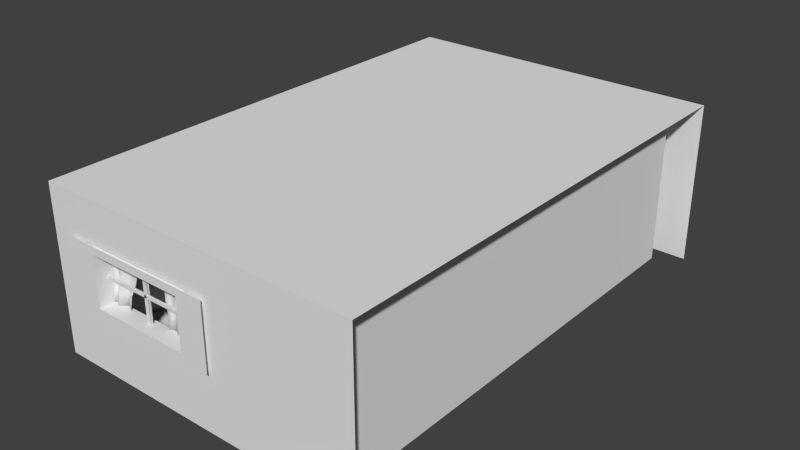 # Source: deathScene.blend  (saved by Blender 2.72.0; exported with 4.5.12 LTS)
import bpy
from mathutils import Matrix  # noqa: F401  (used for matrix-valued properties, if any)

bpy.ops.wm.read_factory_settings(use_empty=True)
scene = bpy.context.scene
scene.name = 'Scene'

# ---- collections
col_collection_1 = bpy.data.collections.new('Collection 1'); scene.collection.children.link(col_collection_1)

# ---- world
world_world = bpy.data.worlds.new('World'); scene.world = world_world
world_world.color = (0.05088, 0.05088, 0.05088)
world_world.use_sun_shadow = False
world_world.sun_shadow_jitter_overblur = 0.0
world_world.cycles.sampling_method = 'MANUAL'
world_world.cycles.sample_map_resolution = 256

# ---- meshes
me_cube_001 = bpy.data.meshes.new('Cube.001')
me_cube_001.from_pydata([(-1.0, -1.0, -1.0), (-1.0, 1.0, -1.0), (1.0, 1.0, -1.0), (1.0, -1.0, -1.0), (-1.0, -1.0, 1.0), (-1.0, 1.0, 1.0), (1.0, 1.0, 1.0), (1.0, -1.0, 1.0), (1.0, 0.7894, -0.7894), (1.0, -0.7894, -0.7894), (1.0, 0.7894, 0.7894), (1.0, -0.7894, 0.7894), (1.594, 0.6878, -0.729), (1.594, 0.729, -0.6878), (1.594, -0.729, -0.6878), (1.594, -0.6878, -0.729), (1.594, 0.729, 0.6878), (1.594, 0.6878, 0.729), (1.594, -0.6878, 0.729), (1.594, -0.729, 0.6878), (2.142, 0.4691, -0.5103), (2.142, 0.5103, -0.4691), (2.142, -0.5103, -0.4691), (2.142, -0.4691, -0.5103), (2.142, 0.5103, 0.4691), (2.142, 0.4691, 0.5103), (2.142, -0.4691, 0.5103), (2.142, -0.5103, 0.4691), (2.363, 0.1631, -0.2043), (2.363, 0.2043, -0.1631), (2.363, -0.2043, -0.1631), (2.363, -0.1631, -0.2043), (2.363, 0.2043, 0.1631), (2.363, 0.1631, 0.2043), (2.363, -0.1631, 0.2043), (2.363, -0.2043, 0.1631), (2.363, 0.2069, -0.1099), (2.363, -0.06831, -0.1099), (2.363, 0.2069, 0.1099), (2.363, -0.06831, 0.1099), (2.454, 0.2069, -0.1099), (2.454, -0.06831, -0.1099), (2.454, 0.2069, 0.1099), (2.454, -0.06831, 0.1099), (2.406, 0.1993, 0.06669), (2.377, 0.1993, 0.08096), (2.406, 0.1992, 0.09522), (2.435, 0.1993, 0.08096), (2.409, 0.2156, 0.06615), (2.38, 0.2156, 0.08042), (2.409, 0.2155, 0.09468), (2.439, 0.2156, 0.08042), (2.409, 0.2199, 0.07224), (2.395, 0.2198, 0.0792), (2.409, 0.2198, 0.08615), (2.424, 0.2198, 0.0792), (2.41, 0.2294, 0.0635), (2.396, 0.2341, 0.0686), (2.41, 0.2384, 0.07414), (2.424, 0.2337, 0.06904), (2.412, 0.2389, 0.0413), (2.398, 0.2446, 0.04532), (2.412, 0.2498, 0.04993), (2.426, 0.2441, 0.04592), (2.419, 0.242, -0.02405), (2.405, 0.249, -0.02262), (2.419, 0.2554, -0.02024), (2.433, 0.2485, -0.02168), (2.582, 0.238, -1.442), (2.568, 0.2449, -1.44), (2.582, 0.2513, -1.438), (2.596, 0.2444, -1.439), (2.772, 0.2602, -3.382), (2.758, 0.2671, -3.381), (2.773, 0.2736, -3.378), (2.787, 0.2667, -3.38), (-1.0, -0.9, -0.9), (-1.0, 0.9, -0.9), (-1.0, -0.9, 0.9), (-1.0, 0.9, 0.9), (-0.7349, -0.9, -0.9), (-0.7349, 0.9, -0.9), (-0.7349, -0.9, 0.9), (-0.7349, 0.9, 0.9), (-0.9792, -0.5081, -0.5081), (-0.9792, 0.5081, -0.5081), (-0.9792, -0.5081, 0.5081), (-0.9792, 0.5081, 0.5081), (-0.9864, 0.947, 0.7189), (-0.9863, 0.9178, 0.7481), (-0.9862, 0.947, 0.7773), (-0.9863, 0.9762, 0.7481), (-1.061, 0.9463, 0.7178), (-1.06, 0.9172, 0.747), (-1.06, 0.9463, 0.7762), (-1.06, 0.9755, 0.747), (-1.078, 0.9462, 0.7445), (-0.9862, 0.947, 0.5773), (-0.9863, 0.9178, 0.5481), (-0.9864, 0.947, 0.5189), (-0.9863, 0.9762, 0.5481), (-1.061, 0.9463, 0.5178), (-1.06, 0.9172, 0.547), (-1.06, 0.9463, 0.5762), (-1.06, 0.9755, 0.547), (-1.078, 0.9462, 0.5445), (-0.9862, 0.947, 0.3773), (-0.9863, 0.9178, 0.3481), (-0.9864, 0.947, 0.3189), (-0.9863, 0.9762, 0.3481), (-1.061, 0.9463, 0.3178), (-1.06, 0.9172, 0.347), (-1.06, 0.9463, 0.3762), (-1.06, 0.9755, 0.347), (-1.078, 0.9462, 0.3445)], [], [(1, 0, 76, 77), (5, 6, 2, 1), (7, 4, 0, 3), (0, 1, 2, 3), (7, 6, 5, 4), (13, 16, 24, 21), (19, 14, 22, 27), (8, 10, 16, 13), (14, 9, 15), (27, 22, 30, 35), (17, 18, 26, 25), (21, 24, 32, 29), (15, 12, 20, 23), (25, 26, 34, 33), (28, 29, 30, 31), (23, 20, 28, 31), (11, 9, 14, 19), (8, 13, 12), (16, 10, 17), (3, 2, 8, 9), (22, 14, 15, 23), (13, 21, 20, 12), (26, 18, 19, 27), (24, 16, 17, 25), (30, 22, 23, 31), (21, 29, 28, 20), (34, 26, 27, 35), (32, 24, 25, 33), (9, 8, 12, 15), (10, 11, 18, 17), (18, 11, 19), (2, 6, 10, 8), (7, 3, 9, 11), (6, 7, 11, 10), (32, 33, 34, 35), (29, 32, 35, 30), (40, 42, 43, 41), (37, 36, 40, 41), (38, 39, 43, 42), (39, 37, 41, 43), (36, 38, 42, 40), (47, 44, 48, 51), (46, 47, 51, 50), (45, 46, 50, 49), (44, 45, 49, 48), (51, 48, 52, 55), (50, 51, 55, 54), (49, 50, 54, 53), (48, 49, 53, 52), (55, 52, 56, 59), (54, 55, 59, 58), (53, 54, 58, 57), (52, 53, 57, 56), (59, 56, 60, 63), (58, 59, 63, 62), (57, 58, 62, 61), (56, 57, 61, 60), (63, 60, 64, 67), (62, 63, 67, 66), (61, 62, 66, 65), (60, 61, 65, 64), (67, 64, 68, 71), (66, 67, 71, 70), (65, 66, 70, 69), (64, 65, 69, 68), (71, 68, 72, 75), (70, 71, 75, 74), (69, 70, 74, 73), (68, 69, 73, 72), (77, 76, 80, 81), (5, 1, 77, 79), (4, 5, 79, 78), (0, 4, 78, 76), (81, 80, 84, 85), (79, 77, 81, 83), (78, 79, 83, 82), (76, 78, 82, 80), (86, 87, 85, 84), (83, 81, 85, 87), (82, 83, 87, 86), (80, 82, 86, 84), (91, 88, 92, 95), (90, 91, 95, 94), (89, 90, 94, 93), (88, 89, 93, 92), (97, 100, 104, 103), (100, 99, 101, 104), (93, 96, 92), (95, 92, 96), (94, 95, 96), (93, 94, 96), (98, 97, 103, 102), (99, 98, 102, 101), (102, 105, 101), (104, 101, 105), (103, 104, 105), (102, 103, 105), (106, 109, 113, 112), (109, 108, 110, 113), (107, 106, 112, 111), (108, 107, 111, 110), (111, 114, 110), (113, 110, 114), (112, 113, 114), (111, 112, 114)])
me_cube_001.polygons.foreach_set('use_smooth', [0, 0, 0, 0, 0, 1, 1, 1, 1, 1, 1, 1, 1, 1, 1, 1, 1, 1, 1, 0, 1, 1, 1, 1, 1, 1, 1, 1, 1, 1, 1, 0, 0, 0, 1, 1, 1, 1, 1, 1, 1, 1, 1, 1, 1, 1, 1, 1, 1, 1, 1, 1, 1, 1, 1, 1, 1, 1, 1, 1, 1, 1, 1, 1, 1, 1, 1, 1, 1, 0, 0, 0, 0, 1, 0, 0, 0, 1, 1, 1, 1, 1, 1, 1, 1, 1, 1, 1, 1, 1, 1, 1, 1, 1, 1, 1, 1, 1, 1, 1, 1, 1, 1, 1, 1])
me_cube_001.use_remesh_preserve_volume = False
me_cube_001.use_remesh_preserve_attributes = False
me_cube_001.use_mirror_vertex_groups = False
me_cube_001.update()
me_circle = bpy.data.meshes.new('Circle')
me_circle.from_pydata([(2.71, 3.476, -0.7), (2.639, 3.419, -0.7), (2.596, 3.298, -0.7), (2.588, 3.131, -0.7), (2.617, 2.942, -0.7), (2.678, 2.761, -0.7), (2.761, 2.615, -0.7), (2.854, 2.527, -0.7), (2.944, 2.51, -0.7), (3.015, 2.566, -0.7), (3.058, 2.687, -0.7), (3.066, 2.855, -0.7), (3.037, 3.043, -0.7), (2.976, 3.224, -0.7), (2.893, 3.37, -0.7), (2.8, 3.458, -0.7), (2.71, 3.476, -0.64), (2.639, 3.419, -0.64), (2.596, 3.298, -0.64), (2.588, 3.131, -0.64), (2.617, 2.942, -0.64), (2.678, 2.761, -0.64), (2.761, 2.615, -0.64), (2.854, 2.527, -0.64), (2.944, 2.51, -0.64), (3.015, 2.566, -0.64), (3.058, 2.687, -0.64), (3.066, 2.855, -0.64), (3.037, 3.043, -0.64), (2.976, 3.224, -0.64), (2.893, 3.37, -0.64), (2.8, 3.458, -0.64), (2.951, 2.479, -0.67), (3.027, 2.539, -0.67), (2.757, 2.591, -0.67), (2.856, 2.497, -0.67), (2.604, 2.939, -0.67), (2.668, 2.746, -0.67), (2.798, 3.488, -0.67), (2.703, 3.507, -0.67), (2.581, 3.318, -0.67), (2.573, 3.14, -0.67), (2.986, 3.239, -0.67), (2.897, 3.394, -0.67), (2.627, 3.447, -0.67), (3.081, 2.846, -0.67), (3.05, 3.047, -0.67), (3.073, 2.668, -0.67), (3.05, 2.709, -0.69), (3.042, 2.704, -0.69), (3.041, 2.695, -0.69), (3.046, 2.687, -0.69), (3.056, 2.686, -0.69), (3.063, 2.691, -0.69), (3.064, 2.7, -0.69), (3.059, 2.708, -0.69), (3.047, 2.721, -0.7774), (3.032, 2.71, -0.7774), (3.029, 2.692, -0.7774), (3.04, 2.677, -0.7774), (3.058, 2.674, -0.7774), (3.073, 2.685, -0.7774), (3.076, 2.703, -0.7774), (3.065, 2.718, -0.7774), (3.05, 2.709, -0.8574), (3.042, 2.704, -0.8574), (3.041, 2.695, -0.8574), (3.046, 2.687, -0.8574), (3.056, 2.686, -0.8574), (3.063, 2.691, -0.8574), (3.064, 2.7, -0.8574), (3.059, 2.708, -0.8574), (3.05, 2.709, -0.9674), (3.042, 2.704, -0.9674), (3.041, 2.695, -0.9674), (3.046, 2.687, -0.9674), (3.056, 2.686, -0.9674), (3.063, 2.691, -0.9674), (3.064, 2.7, -0.9674), (3.059, 2.708, -0.9674), (3.047, 2.721, -0.9816), (3.032, 2.71, -0.9816), (3.029, 2.692, -0.9816), (3.04, 2.677, -0.9816), (3.058, 2.674, -0.9816), (3.073, 2.685, -0.9816), (3.076, 2.703, -0.9816), (3.065, 2.718, -0.9816), (2.758, 2.639, -0.69), (2.751, 2.633, -0.69), (2.749, 2.624, -0.69), (2.755, 2.617, -0.69), (2.764, 2.615, -0.69), (2.771, 2.621, -0.69), (2.773, 2.63, -0.69), (2.767, 2.637, -0.69), (2.755, 2.65, -0.7774), (2.741, 2.64, -0.7774), (2.738, 2.621, -0.7774), (2.749, 2.607, -0.7774), (2.767, 2.604, -0.7774), (2.782, 2.614, -0.7774), (2.784, 2.633, -0.7774), (2.774, 2.647, -0.7774), (2.758, 2.639, -0.8574), (2.751, 2.633, -0.8574), (2.749, 2.624, -0.8574), (2.755, 2.617, -0.8574), (2.764, 2.615, -0.8574), (2.771, 2.621, -0.8574), (2.773, 2.63, -0.8574), (2.767, 2.637, -0.8574), (2.758, 2.639, -0.9674), (2.751, 2.633, -0.9674), (2.749, 2.624, -0.9674), (2.755, 2.617, -0.9674), (2.764, 2.615, -0.9674), (2.771, 2.621, -0.9674), (2.773, 2.63, -0.9674), (2.767, 2.637, -0.9674), (2.755, 2.65, -0.9816), (2.741, 2.639, -0.9816), (2.738, 2.621, -0.9816), (2.749, 2.607, -0.9816), (2.767, 2.604, -0.9816), (2.782, 2.615, -0.9816), (2.784, 2.633, -0.9816), (2.774, 2.647, -0.9816), (2.89, 3.37, -0.69), (2.883, 3.365, -0.69), (2.881, 3.356, -0.69), (2.887, 3.348, -0.69), (2.896, 3.347, -0.69), (2.903, 3.352, -0.69), (2.905, 3.361, -0.69), (2.899, 3.369, -0.69), (2.887, 3.382, -0.7774), (2.873, 3.371, -0.7774), (2.87, 3.353, -0.7774), (2.881, 3.338, -0.7774), (2.899, 3.335, -0.7774), (2.914, 3.346, -0.7774), (2.916, 3.364, -0.7774), (2.906, 3.379, -0.7774), (2.89, 3.37, -0.8574), (2.883, 3.365, -0.8574), (2.881, 3.356, -0.8574), (2.887, 3.348, -0.8574), (2.896, 3.347, -0.8574), (2.903, 3.352, -0.8574), (2.905, 3.361, -0.8574), (2.899, 3.369, -0.8574), (2.599, 3.3, -0.69), (2.591, 3.294, -0.69), (2.59, 3.285, -0.69), (2.595, 3.278, -0.69), (2.604, 3.276, -0.69), (2.612, 3.282, -0.69), (2.613, 3.291, -0.69), (2.608, 3.298, -0.69), (2.596, 3.311, -0.7774), (2.581, 3.301, -0.7774), (2.578, 3.282, -0.7774), (2.589, 3.268, -0.7774), (2.607, 3.265, -0.7774), (2.622, 3.275, -0.7774), (2.625, 3.294, -0.7774), (2.614, 3.308, -0.7774), (2.599, 3.3, -0.8574), (2.591, 3.294, -0.8574), (2.59, 3.285, -0.8574), (2.595, 3.278, -0.8574), (2.604, 3.276, -0.8574), (2.612, 3.282, -0.8574), (2.613, 3.291, -0.8574), (2.608, 3.298, -0.8574), (2.599, 3.3, -0.9674), (2.591, 3.294, -0.9674), (2.59, 3.285, -0.9674), (2.595, 3.278, -0.9674), (2.604, 3.276, -0.9674), (2.612, 3.282, -0.9674), (2.613, 3.291, -0.9674), (2.608, 3.298, -0.9674), (2.596, 3.311, -0.9816), (2.581, 3.301, -0.9816), (2.578, 3.282, -0.9816), (2.589, 3.268, -0.9816), (2.607, 3.265, -0.9816), (2.622, 3.276, -0.9816), (2.625, 3.294, -0.9816), (2.614, 3.308, -0.9816), (2.966, 3.323, -0.9064), (2.961, 3.319, -0.8998), (2.965, 3.314, -0.9064), (2.871, 3.433, -0.9064), (2.875, 3.427, -0.8998), (2.88, 3.432, -0.9064), (2.817, 3.382, -0.9064), (2.823, 3.386, -0.8998), (2.818, 3.391, -0.9064), (2.904, 3.273, -0.9064), (2.913, 3.272, -0.9064), (2.909, 3.277, -0.8998), (2.966, 3.323, -0.9732), (2.965, 3.314, -0.9732), (2.961, 3.319, -0.9798), (2.871, 3.433, -0.9732), (2.88, 3.432, -0.9732), (2.875, 3.427, -0.9798), (2.817, 3.382, -0.9732), (2.818, 3.391, -0.9732), (2.823, 3.386, -0.9798), (2.909, 3.277, -0.9798), (2.913, 3.272, -0.9732), (2.904, 3.273, -0.9732), (2.902, 3.278, -0.9), (2.787, 3.415, -0.9083), (2.894, 3.441, -0.9057), (3.009, 3.304, -0.9), (2.902, 3.278, -0.89), (2.787, 3.415, -0.8983), (2.894, 3.441, -0.8957), (3.009, 3.304, -0.89), (2.797, 3.404, -0.89), (2.797, 3.404, -0.9), (2.903, 3.43, -0.89), (2.903, 3.43, -0.9), (2.839, 3.428, -0.89), (2.839, 3.428, -0.9), (2.955, 3.291, -0.89), (2.955, 3.291, -0.9), (2.849, 3.417, -0.9), (2.849, 3.417, -0.89), (2.97, 3.347, -0.8898), (2.86, 3.432, -0.8898), (2.82, 3.378, -0.8898), (2.93, 3.294, -0.8898), (2.923, 3.294, -0.89), (2.778, 3.398, -0.8983), (2.875, 3.449, -0.8957), (3.02, 3.345, -0.89), (2.923, 3.294, -0.88), (2.778, 3.398, -0.8883), (2.875, 3.449, -0.8857), (3.02, 3.345, -0.88), (2.79, 3.39, -0.88), (2.79, 3.39, -0.89), (2.887, 3.441, -0.88), (2.887, 3.441, -0.89), (2.826, 3.423, -0.88), (2.826, 3.423, -0.89), (2.971, 3.319, -0.88), (2.971, 3.319, -0.89), (2.838, 3.415, -0.89), (2.838, 3.415, -0.88), (2.944, 3.31, -0.8795), (2.886, 3.436, -0.8795), (2.825, 3.408, -0.8795), (2.884, 3.282, -0.8795), (2.877, 3.284, -0.8797), (2.797, 3.444, -0.888), (2.907, 3.445, -0.8854), (2.987, 3.285, -0.8797), (2.877, 3.284, -0.8697), (2.797, 3.444, -0.878), (2.907, 3.445, -0.8754), (2.987, 3.285, -0.8697), (2.804, 3.432, -0.8697), (2.804, 3.432, -0.8797), (2.914, 3.432, -0.8697), (2.914, 3.432, -0.8797), (2.851, 3.444, -0.8697), (2.851, 3.444, -0.8797), (2.931, 3.285, -0.8697), (2.931, 3.285, -0.8797), (2.858, 3.432, -0.8797), (2.858, 3.432, -0.8697), (2.958, 3.314, -0.8695), (2.878, 3.427, -0.8695), (2.823, 3.389, -0.8695), (2.904, 3.276, -0.8695), (2.897, 3.277, -0.8697), (2.789, 3.42, -0.8722), (2.897, 3.44, -0.8715), (3.005, 3.297, -0.8697), (2.897, 3.277, -0.8573), (2.789, 3.42, -0.8562), (2.897, 3.44, -0.8566), (3.005, 3.297, -0.8573), (2.798, 3.408, -0.8573), (2.798, 3.408, -0.8697), (2.907, 3.428, -0.8573), (2.907, 3.428, -0.8697), (2.842, 3.43, -0.8575), (2.842, 3.43, -0.8698), (2.95, 3.287, -0.8573), (2.95, 3.287, -0.8697), (2.852, 3.418, -0.8697), (2.852, 3.418, -0.8573)], [], [(32, 33, 25, 24), (34, 35, 23, 22), (36, 37, 21, 20), (38, 39, 16, 31), (40, 41, 19, 18), (42, 43, 30, 29), (39, 44, 17, 16), (45, 46, 28, 27), (33, 47, 26, 25), (35, 32, 24, 23), (37, 34, 22, 21), (41, 36, 20, 19), (43, 38, 31, 30), (44, 40, 18, 17), (46, 42, 29, 28), (47, 45, 27, 26), (19, 29, 18), (31, 16, 17), (17, 18, 31), (29, 30, 18), (21, 22, 27), (23, 24, 25), (23, 25, 22), (6, 7, 35, 34), (1, 0, 15), (20, 21, 27), (28, 29, 20), (22, 25, 26), (28, 20, 27), (29, 19, 20), (22, 26, 27), (18, 30, 31), (3, 13, 4), (14, 2, 15), (9, 8, 7), (9, 6, 10), (5, 4, 11), (6, 5, 11), (8, 9, 33, 32), (10, 6, 11), (4, 12, 11), (9, 7, 6), (14, 13, 2), (2, 1, 15), (13, 3, 2), (13, 12, 4), (4, 5, 37, 36), (15, 0, 39, 38), (2, 3, 41, 40), (13, 14, 43, 42), (0, 1, 44, 39), (11, 12, 46, 45), (9, 10, 47, 33), (7, 8, 32, 35), (5, 6, 34, 37), (3, 4, 36, 41), (14, 15, 38, 43), (1, 2, 40, 44), (12, 13, 42, 46), (10, 11, 45, 47), (48, 55, 63, 56), (55, 54, 62, 63), (54, 53, 61, 62), (53, 52, 60, 61), (52, 51, 59, 60), (51, 50, 58, 59), (50, 49, 57, 58), (49, 48, 56, 57), (56, 63, 71, 64), (63, 62, 70, 71), (62, 61, 69, 70), (61, 60, 68, 69), (60, 59, 67, 68), (59, 58, 66, 67), (58, 57, 65, 66), (57, 56, 64, 65), (64, 71, 79, 72), (71, 70, 78, 79), (70, 69, 77, 78), (69, 68, 76, 77), (68, 67, 75, 76), (67, 66, 74, 75), (66, 65, 73, 74), (65, 64, 72, 73), (72, 79, 87, 80), (79, 78, 86, 87), (78, 77, 85, 86), (77, 76, 84, 85), (76, 75, 83, 84), (75, 74, 82, 83), (74, 73, 81, 82), (73, 72, 80, 81), (88, 95, 103, 96), (95, 94, 102, 103), (94, 93, 101, 102), (93, 92, 100, 101), (92, 91, 99, 100), (91, 90, 98, 99), (90, 89, 97, 98), (89, 88, 96, 97), (96, 103, 111, 104), (103, 102, 110, 111), (102, 101, 109, 110), (101, 100, 108, 109), (100, 99, 107, 108), (99, 98, 106, 107), (98, 97, 105, 106), (97, 96, 104, 105), (104, 111, 119, 112), (111, 110, 118, 119), (110, 109, 117, 118), (109, 108, 116, 117), (108, 107, 115, 116), (107, 106, 114, 115), (106, 105, 113, 114), (105, 104, 112, 113), (112, 119, 127, 120), (119, 118, 126, 127), (118, 117, 125, 126), (117, 116, 124, 125), (116, 115, 123, 124), (115, 114, 122, 123), (114, 113, 121, 122), (113, 112, 120, 121), (128, 135, 143, 136), (135, 134, 142, 143), (134, 133, 141, 142), (133, 132, 140, 141), (132, 131, 139, 140), (131, 130, 138, 139), (130, 129, 137, 138), (129, 128, 136, 137), (136, 143, 151, 144), (143, 142, 150, 151), (142, 141, 149, 150), (141, 140, 148, 149), (140, 139, 147, 148), (139, 138, 146, 147), (138, 137, 145, 146), (137, 136, 144, 145), (200, 195, 207, 211), (197, 192, 204, 208), (193, 196, 199, 203), (201, 198, 210, 215), (213, 212, 209, 206), (152, 159, 167, 160), (159, 158, 166, 167), (158, 157, 165, 166), (157, 156, 164, 165), (156, 155, 163, 164), (155, 154, 162, 163), (154, 153, 161, 162), (153, 152, 160, 161), (160, 167, 175, 168), (167, 166, 174, 175), (166, 165, 173, 174), (165, 164, 172, 173), (164, 163, 171, 172), (163, 162, 170, 171), (162, 161, 169, 170), (161, 160, 168, 169), (168, 175, 183, 176), (175, 174, 182, 183), (174, 173, 181, 182), (173, 172, 180, 181), (172, 171, 179, 180), (171, 170, 178, 179), (170, 169, 177, 178), (169, 168, 176, 177), (176, 183, 191, 184), (183, 182, 190, 191), (182, 181, 189, 190), (181, 180, 188, 189), (180, 179, 187, 188), (179, 178, 186, 187), (178, 177, 185, 186), (177, 176, 184, 185), (192, 193, 194), (195, 196, 197), (198, 199, 200), (201, 202, 203), (204, 205, 206), (207, 208, 209), (210, 211, 212), (213, 214, 215), (213, 206, 205, 214), (193, 203, 202, 194), (206, 209, 208, 204), (194, 205, 204, 192), (196, 193, 192, 197), (209, 212, 211, 207), (197, 208, 207, 195), (199, 196, 195, 200), (212, 213, 215, 210), (200, 211, 210, 198), (203, 199, 198, 201), (214, 202, 201, 215), (194, 202, 214, 205), (224, 221, 217, 225), (228, 222, 218, 229), (226, 223, 219, 227), (230, 220, 216, 231), (232, 229, 218, 227), (233, 228, 221, 224), (220, 224, 225, 216), (222, 226, 227, 218), (231, 232, 227, 219), (230, 233, 224, 220), (221, 228, 229, 217), (223, 230, 231, 219), (225, 217, 229, 232), (226, 222, 228, 233), (216, 225, 232, 231), (223, 226, 233, 230), (234, 235, 236, 237), (246, 243, 239, 247), (250, 244, 240, 251), (248, 245, 241, 249), (252, 242, 238, 253), (254, 251, 240, 249), (255, 250, 243, 246), (242, 246, 247, 238), (244, 248, 249, 240), (253, 254, 249, 241), (252, 255, 246, 242), (243, 250, 251, 239), (245, 252, 253, 241), (247, 239, 251, 254), (248, 244, 250, 255), (238, 247, 254, 253), (245, 248, 255, 252), (256, 257, 258, 259), (268, 265, 261, 269), (272, 266, 262, 273), (270, 267, 263, 271), (274, 264, 260, 275), (276, 273, 262, 271), (277, 272, 265, 268), (264, 268, 269, 260), (266, 270, 271, 262), (275, 276, 271, 263), (274, 277, 268, 264), (265, 272, 273, 261), (267, 274, 275, 263), (269, 261, 273, 276), (270, 266, 272, 277), (260, 269, 276, 275), (267, 270, 277, 274), (278, 279, 280, 281), (290, 287, 283, 291), (294, 288, 284, 295), (292, 289, 285, 293), (296, 286, 282, 297), (298, 295, 284, 293), (299, 294, 287, 290), (286, 290, 291, 282), (288, 292, 293, 284), (297, 298, 293, 285), (296, 299, 290, 286), (287, 294, 295, 283), (289, 296, 297, 285), (291, 283, 295, 298), (292, 288, 294, 299), (282, 291, 298, 297), (289, 292, 299, 296)])
me_circle.polygons.foreach_set('use_smooth', [1, 1, 1, 1, 1, 1, 1, 1, 1, 1, 1, 1, 1, 1, 1, 1, 1, 1, 1, 1, 1, 1, 1, 1, 1, 1, 1, 1, 1, 1, 1, 1, 1, 1, 1, 1, 1, 1, 1, 1, 1, 1, 1, 1, 1, 1, 1, 1, 1, 1, 1, 1, 1, 1, 1, 1, 1, 1, 1, 1, 1, 1, 1, 1, 1, 1, 1, 1, 1, 1, 1, 1, 1, 1, 1, 1, 1, 1, 1, 1, 1, 1, 1, 1, 1, 1, 1, 1, 1, 1, 1, 1, 1, 1, 1, 1, 1, 1, 1, 1, 1, 1, 1, 1, 1, 1, 1, 1, 1, 1, 1, 1, 1, 1, 1, 1, 1, 1, 1, 1, 1, 1, 1, 1, 1, 1, 1, 1, 1, 1, 1, 1, 1, 1, 1, 1, 1, 1, 1, 1, 0, 0, 0, 0, 0, 1, 1, 1, 1, 1, 1, 1, 1, 1, 1, 1, 1, 1, 1, 1, 1, 1, 1, 1, 1, 1, 1, 1, 1, 1, 1, 1, 1, 1, 1, 1, 1, 0, 0, 0, 0, 0, 0, 0, 0, 0, 0, 0, 0, 0, 0, 0, 0, 0, 0, 0, 0, 0, 0, 0, 0, 0, 0, 0, 0, 0, 0, 0, 0, 0, 0, 0, 0, 0, 0, 0, 0, 0, 0, 0, 0, 0, 0, 0, 0, 0, 0, 0, 0, 0, 0, 0, 0, 0, 0, 0, 0, 0, 0, 0, 0, 0, 0, 0, 0, 0, 0, 0, 0, 0, 0, 0, 0, 0, 0, 0, 0, 0, 0, 0, 0, 0, 0, 0, 0])
me_circle.use_remesh_preserve_volume = False
me_circle.use_remesh_preserve_attributes = False
me_circle.use_mirror_vertex_groups = False
me_circle.update()
me_icosphere = bpy.data.meshes.new('Icosphere')
me_icosphere.from_pydata([(1.1, 2.99, 0.7922), (1.133, 2.966, 0.8171), (1.088, 2.952, 0.8171), (1.06, 2.99, 0.8171), (1.088, 3.028, 0.8171), (1.133, 3.014, 0.8171), (1.112, 2.952, 0.8573), (1.067, 2.966, 0.8573), (1.067, 3.014, 0.8573), (1.112, 3.028, 0.8573), (1.14, 2.99, 0.8573), (1.104, 2.977, 0.9089), (1.104, 2.977, 0.8923), (1.089, 2.982, 0.8923), (1.089, 2.998, 0.8923), (1.104, 3.003, 0.8923), (1.114, 2.99, 0.8923), (1.102, 2.983, 0.9096), (1.089, 2.982, 0.9089), (1.089, 2.998, 0.9089), (1.104, 3.003, 0.9089), (1.114, 2.99, 0.9089), (1.102, 2.983, 1.05), (1.094, 2.986, 0.9096), (1.094, 2.994, 0.9096), (1.102, 2.997, 0.9096), (1.107, 2.99, 0.9096), (1.094, 2.986, 1.05), (1.094, 2.994, 1.05), (1.102, 2.997, 1.05), (1.107, 2.99, 1.05), (1.104, 2.95, 0.8586), (1.104, 2.979, 0.8992), (1.102, 2.947, 0.8614), (1.098, 2.947, 0.8614), (1.097, 2.95, 0.8586), (1.1, 2.951, 0.8569), (1.102, 2.976, 0.902), (1.098, 2.976, 0.902), (1.097, 2.979, 0.8992), (1.1, 2.981, 0.8975), (1.104, 2.947, 0.8166), (1.102, 2.943, 0.817), (1.098, 2.943, 0.817), (1.097, 2.947, 0.8166), (1.1, 2.949, 0.8163), (1.104, 2.947, 0.5527), (1.102, 2.943, 0.5531), (1.098, 2.943, 0.5531), (1.097, 2.947, 0.5527), (1.1, 2.949, 0.5524)], [], [(0, 1, 2), (1, 0, 5), (0, 2, 3), (0, 3, 4), (0, 4, 5), (1, 5, 10), (2, 1, 6), (3, 2, 7), (4, 3, 8), (5, 4, 9), (1, 10, 6), (2, 6, 7), (3, 7, 8), (4, 8, 9), (5, 9, 10), (6, 10, 16, 12), (7, 6, 12, 13), (8, 7, 13, 14), (9, 8, 14, 15), (10, 9, 15, 16), (12, 16, 21, 11), (13, 12, 11, 18), (14, 13, 18, 19), (15, 14, 19, 20), (16, 15, 20, 21), (11, 21, 26, 17), (18, 11, 17, 23), (19, 18, 23, 24), (20, 19, 24, 25), (21, 20, 25, 26), (17, 26, 30, 22), (23, 17, 22, 27), (24, 23, 27, 28), (25, 24, 28, 29), (26, 25, 29, 30), (31, 36, 40, 32), (33, 31, 32, 37), (34, 33, 37, 38), (35, 34, 38, 39), (36, 35, 39, 40), (35, 36, 45, 44), (34, 35, 44, 43), (33, 34, 43, 42), (31, 33, 42, 41), (36, 31, 41, 45), (44, 45, 50, 49), (43, 44, 49, 48), (42, 43, 48, 47), (41, 42, 47, 46), (45, 41, 46, 50), (50, 46, 47, 48, 49)])
me_icosphere.polygons.foreach_set('use_smooth', [True] * 51)
me_icosphere.use_remesh_preserve_volume = False
me_icosphere.use_remesh_preserve_attributes = False
me_icosphere.use_mirror_vertex_groups = False
me_icosphere.update()
me_plane_002 = bpy.data.meshes.new('Plane.002')
me_plane_002.from_pydata([(-3.145, -3.159, -0.1092), (1.255, -3.159, -0.1092), (-3.145, 3.441, -0.1092), (1.255, 3.441, -0.1092), (-3.145, -3.159, 2.091), (1.255, -3.159, 2.091), (-3.145, 3.441, 2.091), (1.255, 3.441, 2.091), (-0.945, -3.159, -0.1092), (-0.945, 3.441, -0.1092), (-0.945, -3.159, 2.091), (-0.945, 3.441, 2.091), (-2.595, 3.441, -0.1092), (-2.595, 3.441, 2.091), (-2.595, -3.159, -0.1092), (-2.595, -3.159, 2.091), (-2.513, -3.216, 0.7571), (-1.028, -3.216, 0.7571), (-1.028, -3.216, 1.5), (-2.513, -3.216, 1.5), (-2.513, -3.131, 1.5), (-1.028, -3.131, 1.5), (-1.028, -3.131, 0.7571), (-2.513, -3.131, 0.7571), (-2.595, -3.131, 0.7158), (-0.945, -3.131, 0.7158), (-0.945, -3.131, 1.541), (-2.595, -3.131, 1.541), (-3.145, 3.441, 1.541), (1.255, 3.441, 1.541), (-3.145, -3.159, 1.541), (1.255, -3.159, 1.541), (-2.595, -3.159, 1.541), (-2.595, 3.441, 1.541), (-0.945, -3.159, 1.541), (-0.945, 3.441, 1.541), (-3.145, 3.441, 0.7158), (1.255, 3.441, 0.7158), (1.255, -3.159, 0.7158), (-3.145, -3.159, 0.7158), (-0.945, 3.441, 0.7158), (-0.945, -3.159, 0.7158), (-2.595, 3.441, 0.7158), (-2.595, -3.159, 0.7158), (-0.9846, -3.075, 1.146), (-1.788, -3.075, 0.7549), (-1.752, -3.075, 0.7549), (-0.9846, -3.075, 1.111), (-1.788, -3.075, 1.503), (-1.752, -3.075, 1.503), (-2.555, -3.075, 1.111), (-2.555, -3.075, 1.146), (-0.9846, -3.055, 1.146), (-1.788, -3.055, 0.7549), (-1.752, -3.055, 0.7549), (-0.9846, -3.055, 1.111), (-1.788, -3.055, 1.503), (-1.752, -3.055, 1.503), (-2.555, -3.055, 1.111), (-2.555, -3.055, 1.146)], [], [(10, 5, 7, 11), (33, 28, 6, 13), (34, 31, 5, 10), (28, 30, 4, 6), (15, 10, 11, 13), (32, 34, 10, 15), (29, 35, 11, 7), (4, 15, 13, 6), (30, 32, 15, 4), (35, 33, 13, 11), (20, 19, 18, 21), (23, 16, 19, 20), (25, 22, 23, 24), (24, 23, 20, 27), (26, 21, 22, 25), (22, 17, 16, 23), (32, 27, 26, 34), (34, 26, 25, 41), (43, 24, 27, 32), (41, 38, 31, 34), (36, 39, 30, 28), (41, 25, 24, 43), (37, 40, 35, 29), (39, 43, 32, 30), (40, 42, 33, 35), (12, 2, 36, 42), (14, 8, 41, 43), (2, 0, 39, 36), (8, 1, 38, 41), (3, 9, 40, 37), (0, 14, 43, 39), (9, 12, 42, 40), (27, 20, 21, 26), (42, 36, 28, 33), (50, 47, 44, 51), (48, 45, 46, 49), (22, 21, 18, 17), (47, 55, 52, 44), (45, 53, 54, 46), (46, 54, 57, 49), (49, 57, 56, 48), (50, 58, 55, 47), (48, 56, 53, 45), (51, 59, 58, 50), (44, 52, 59, 51)])
me_plane_002.use_remesh_preserve_volume = False
me_plane_002.use_remesh_preserve_attributes = False
me_plane_002.use_mirror_vertex_groups = False
me_plane_002.update()
me_plane_001 = bpy.data.meshes.new('Plane.001')
me_plane_001.from_pydata([(-1.178, -2.947, 0.7887), (-1.067, -2.993, 0.7887), (-1.178, -2.996, 1.462), (-1.067, -3.025, 1.462), (-1.182, -2.955, 0.7887), (-1.071, -3.001, 0.7887), (-1.182, -3.0, 1.462), (-1.071, -3.03, 1.462), (-1.236, -2.94, 0.7887), (-1.234, -2.991, 1.462), (-1.235, -2.948, 0.7887), (-1.237, -2.996, 1.462), (-1.292, -2.966, 0.7887), (-1.292, -3.008, 1.462), (-1.288, -2.974, 0.7887), (-1.288, -3.012, 1.462), (-1.319, -2.997, 0.7887), (-1.319, -3.027, 1.462), (-1.318, -3.006, 0.7887), (-1.318, -3.033, 1.462), (-1.353, -3.005, 0.7887), (-1.353, -3.032, 1.462), (-1.352, -3.013, 0.7887), (-1.352, -3.038, 1.462), (-1.381, -2.998, 0.7887), (-1.381, -3.028, 1.462), (-1.384, -3.006, 0.7887), (-1.384, -3.033, 1.462), (-1.415, -2.969, 0.7887), (-1.415, -3.009, 1.462), (-1.421, -2.974, 0.7887), (-1.421, -3.013, 1.462), (-1.451, -2.965, 0.7887), (-1.451, -3.007, 1.462), (-1.454, -2.973, 0.7887), (-1.454, -3.012, 1.462), (-1.49, -2.976, 0.7887), (-1.49, -3.014, 1.462), (-1.488, -2.984, 0.7887), (-1.488, -3.019, 1.462), (-1.52, -2.999, 0.7887), (-1.52, -3.029, 1.462), (-1.517, -3.007, 0.7887), (-1.517, -3.034, 1.462), (-1.178, -2.953, 1.126), (-1.067, -3.0, 1.126), (-1.182, -2.961, 1.126), (-1.071, -3.007, 1.126), (-1.235, -2.946, 1.126), (-1.236, -2.954, 1.126), (-1.292, -2.973, 1.126), (-1.288, -2.98, 1.126), (-1.319, -3.004, 1.126), (-1.318, -3.012, 1.126), (-1.353, -3.011, 1.126), (-1.352, -3.02, 1.126), (-1.381, -3.005, 1.126), (-1.384, -3.012, 1.126), (-1.415, -2.975, 1.126), (-1.421, -2.981, 1.126), (-1.451, -2.971, 1.126), (-1.454, -2.979, 1.126), (-1.49, -2.982, 1.126), (-1.488, -2.99, 1.126), (-1.52, -3.006, 1.126), (-1.517, -3.014, 1.126), (-1.178, -2.934, 0.9571), (-1.067, -2.98, 0.9571), (-1.182, -2.941, 0.9571), (-1.071, -2.988, 0.9571), (-1.236, -2.926, 0.9571), (-1.236, -2.935, 0.9571), (-1.292, -2.953, 0.9571), (-1.288, -2.96, 0.9571), (-1.319, -2.984, 0.9571), (-1.318, -2.992, 0.9571), (-1.353, -2.992, 0.9571), (-1.352, -3.0, 0.9571), (-1.381, -2.985, 0.9571), (-1.384, -2.993, 0.9571), (-1.415, -2.956, 0.9571), (-1.421, -2.961, 0.9571), (-1.451, -2.952, 0.9571), (-1.454, -2.96, 0.9571), (-1.49, -2.963, 0.9571), (-1.488, -2.971, 0.9571), (-1.52, -2.986, 0.9571), (-1.517, -2.994, 0.9571), (-1.178, -2.952, 1.294), (-1.067, -2.998, 1.294), (-1.182, -2.959, 1.294), (-1.071, -3.005, 1.294), (-1.234, -2.944, 1.294), (-1.237, -2.952, 1.294), (-1.292, -2.971, 1.294), (-1.288, -2.978, 1.294), (-1.319, -3.002, 1.294), (-1.318, -3.01, 1.294), (-1.353, -3.01, 1.294), (-1.352, -3.018, 1.294), (-1.381, -3.003, 1.294), (-1.384, -3.011, 1.294), (-1.415, -2.973, 1.294), (-1.421, -2.979, 1.294), (-1.451, -2.969, 1.294), (-1.454, -2.977, 1.294), (-1.49, -2.98, 1.294), (-1.488, -2.988, 1.294), (-1.52, -3.004, 1.294), (-1.517, -3.012, 1.294), (-2.205, -2.974, 0.7887), (-2.13, -3.02, 0.7887), (-2.078, -2.996, 1.462), (-1.967, -3.025, 1.462), (-2.207, -2.982, 0.7887), (-2.133, -3.028, 0.7887), (-2.082, -3.0, 1.462), (-1.971, -3.03, 1.462), (-2.243, -2.967, 0.7887), (-2.134, -2.991, 1.462), (-2.243, -2.975, 0.7887), (-2.137, -2.996, 1.462), (-2.281, -2.994, 0.7887), (-2.192, -3.008, 1.462), (-2.278, -3.001, 0.7887), (-2.188, -3.012, 1.462), (-2.299, -3.024, 0.7887), (-2.219, -3.027, 1.462), (-2.298, -3.033, 0.7887), (-2.218, -3.033, 1.462), (-2.321, -3.032, 0.7887), (-2.253, -3.032, 1.462), (-2.321, -3.041, 0.7887), (-2.252, -3.038, 1.462), (-2.34, -3.025, 0.7887), (-2.281, -3.028, 1.462), (-2.342, -3.033, 0.7887), (-2.284, -3.033, 1.462), (-2.363, -2.996, 0.7887), (-2.315, -3.009, 1.462), (-2.367, -3.002, 0.7887), (-2.321, -3.013, 1.462), (-2.387, -2.992, 0.7887), (-2.351, -3.007, 1.462), (-2.389, -3.0, 0.7887), (-2.354, -3.012, 1.462), (-2.413, -3.003, 0.7887), (-2.39, -3.014, 1.462), (-2.412, -3.011, 0.7887), (-2.388, -3.019, 1.462), (-2.433, -3.027, 0.7887), (-2.42, -3.029, 1.462), (-2.432, -3.035, 0.7887), (-2.417, -3.034, 1.462), (-2.158, -2.939, 1.122), (-2.033, -2.986, 1.132), (-2.161, -2.946, 1.123), (-2.037, -2.994, 1.133), (-2.2, -2.931, 1.12), (-2.201, -2.938, 1.121), (-2.232, -2.956, 1.124), (-2.228, -2.964, 1.125), (-2.241, -2.987, 1.129), (-2.24, -2.995, 1.13), (-2.272, -2.994, 1.13), (-2.271, -3.002, 1.131), (-2.298, -2.987, 1.128), (-2.301, -2.994, 1.129), (-2.33, -2.957, 1.122), (-2.336, -2.962, 1.123), (-2.363, -2.953, 1.121), (-2.366, -2.96, 1.122), (-2.4, -2.963, 1.122), (-2.398, -2.97, 1.124), (-2.428, -2.985, 1.126), (-2.426, -2.993, 1.127), (-2.188, -2.959, 0.9571), (-2.11, -3.005, 0.9571), (-2.19, -2.966, 0.9571), (-2.113, -3.012, 0.9571), (-2.228, -2.951, 0.9571), (-2.228, -2.959, 0.9571), (-2.267, -2.978, 0.9571), (-2.264, -2.985, 0.9571), (-2.286, -3.009, 0.9571), (-2.286, -3.017, 0.9571), (-2.309, -3.017, 0.9571), (-2.309, -3.025, 0.9571), (-2.329, -3.01, 0.9571), (-2.331, -3.018, 0.9571), (-2.353, -2.98, 0.9571), (-2.357, -2.986, 0.9571), (-2.378, -2.977, 0.9571), (-2.38, -2.985, 0.9571), (-2.405, -2.987, 0.9571), (-2.404, -2.995, 0.9571), (-2.426, -3.011, 0.9571), (-2.424, -3.019, 0.9571), (-2.078, -2.952, 1.294), (-1.967, -2.998, 1.294), (-2.082, -2.959, 1.294), (-1.971, -3.005, 1.294), (-2.134, -2.944, 1.294), (-2.137, -2.952, 1.294), (-2.192, -2.971, 1.294), (-2.188, -2.978, 1.294), (-2.219, -3.002, 1.294), (-2.218, -3.01, 1.294), (-2.253, -3.01, 1.294), (-2.252, -3.018, 1.294), (-2.281, -3.003, 1.294), (-2.284, -3.011, 1.294), (-2.315, -2.973, 1.294), (-2.321, -2.979, 1.294), (-2.351, -2.969, 1.294), (-2.354, -2.977, 1.294), (-2.39, -2.98, 1.294), (-2.388, -2.988, 1.294), (-2.42, -3.004, 1.294), (-2.417, -3.012, 1.294), (-2.183, -2.95, 0.9737), (-2.1, -3.001, 0.979), (-2.185, -2.952, 0.9739), (-2.102, -3.003, 0.9801), (-2.223, -2.943, 0.9728), (-2.223, -2.945, 0.9731), (-2.262, -2.97, 0.9759), (-2.259, -2.971, 0.9761), (-2.281, -3.0, 0.9794), (-2.281, -3.003, 0.9797), (-2.305, -3.008, 0.9804), (-2.304, -3.011, 0.9807), (-2.324, -3.001, 0.9796), (-2.326, -3.003, 0.9798), (-2.348, -2.972, 0.9762), (-2.352, -2.972, 0.9762), (-2.373, -2.968, 0.9758), (-2.375, -2.97, 0.9761), (-2.404, -2.979, 0.9771), (-2.403, -2.981, 0.9773), (-2.425, -3.002, 0.9798), (-2.423, -3.005, 0.98), (-2.183, -2.949, 0.99), (-2.094, -2.999, 0.9943), (-2.185, -2.95, 0.9902), (-2.097, -3.001, 0.9954), (-2.223, -2.941, 0.9892), (-2.223, -2.943, 0.9895), (-2.262, -2.968, 0.9923), (-2.259, -2.969, 0.9924), (-2.281, -2.998, 0.9958), (-2.281, -3.001, 0.9961), (-2.305, -3.006, 0.9967), (-2.304, -3.009, 0.997), (-2.324, -2.999, 0.9959), (-2.326, -3.001, 0.9962), (-2.348, -2.97, 0.9926), (-2.352, -2.97, 0.9926), (-2.373, -2.966, 0.9922), (-2.375, -2.968, 0.9924), (-2.404, -2.977, 0.9934), (-2.403, -2.979, 0.9937), (-2.425, -3.0, 0.9961), (-2.423, -3.003, 0.9964), (-2.09, -3.008, 0.9803), (-2.093, -3.01, 0.9805), (-2.09, -3.006, 0.9966), (-2.093, -3.008, 0.9968), (-2.095, -3.024, 0.9812), (-2.098, -3.026, 0.9814), (-2.095, -3.022, 0.9975), (-2.098, -3.024, 0.9978)], [], [(66, 67, 1, 0), (68, 4, 5, 69), (1, 5, 4, 0), (67, 69, 5, 1), (2, 6, 7, 3), (2, 9, 11, 6), (9, 13, 15, 11), (4, 10, 8, 0), (68, 71, 10, 4), (88, 92, 9, 2), (13, 17, 19, 15), (10, 14, 12, 8), (71, 73, 14, 10), (92, 94, 13, 9), (17, 21, 23, 19), (14, 18, 16, 12), (73, 75, 18, 14), (94, 96, 17, 13), (21, 25, 27, 23), (18, 22, 20, 16), (75, 77, 22, 18), (96, 98, 21, 17), (25, 29, 31, 27), (22, 26, 24, 20), (77, 79, 26, 22), (98, 100, 25, 21), (29, 33, 35, 31), (26, 30, 28, 24), (79, 81, 30, 26), (100, 102, 29, 25), (33, 37, 39, 35), (30, 34, 32, 28), (81, 83, 34, 30), (102, 104, 33, 29), (37, 41, 43, 39), (34, 38, 36, 32), (83, 85, 38, 34), (104, 106, 37, 33), (108, 109, 43, 41), (38, 42, 40, 36), (85, 87, 42, 38), (106, 108, 41, 37), (88, 89, 45, 44), (90, 46, 47, 91), (89, 91, 47, 45), (90, 93, 49, 46), (66, 70, 48, 44), (93, 95, 51, 49), (70, 72, 50, 48), (95, 97, 53, 51), (72, 74, 52, 50), (97, 99, 55, 53), (74, 76, 54, 52), (99, 101, 57, 55), (76, 78, 56, 54), (101, 103, 59, 57), (78, 80, 58, 56), (103, 105, 61, 59), (80, 82, 60, 58), (105, 107, 63, 61), (82, 84, 62, 60), (86, 87, 65, 64), (107, 109, 65, 63), (84, 86, 64, 62), (44, 45, 67, 66), (46, 68, 69, 47), (45, 47, 69, 67), (46, 49, 71, 68), (49, 51, 73, 71), (51, 53, 75, 73), (53, 55, 77, 75), (55, 57, 79, 77), (57, 59, 81, 79), (59, 61, 83, 81), (61, 63, 85, 83), (63, 65, 87, 85), (0, 8, 70, 66), (8, 12, 72, 70), (12, 16, 74, 72), (16, 20, 76, 74), (20, 24, 78, 76), (24, 28, 80, 78), (28, 32, 82, 80), (32, 36, 84, 82), (40, 42, 87, 86), (36, 40, 86, 84), (44, 48, 92, 88), (48, 50, 94, 92), (50, 52, 96, 94), (52, 54, 98, 96), (54, 56, 100, 98), (56, 58, 102, 100), (58, 60, 104, 102), (60, 62, 106, 104), (64, 65, 109, 108), (62, 64, 108, 106), (2, 3, 89, 88), (6, 90, 91, 7), (3, 7, 91, 89), (6, 11, 93, 90), (11, 15, 95, 93), (15, 19, 97, 95), (19, 23, 99, 97), (23, 27, 101, 99), (27, 31, 103, 101), (31, 35, 105, 103), (35, 39, 107, 105), (39, 43, 109, 107), (176, 177, 111, 110), (178, 114, 115, 179), (111, 115, 114, 110), (177, 179, 115, 111), (112, 116, 117, 113), (112, 119, 121, 116), (119, 123, 125, 121), (114, 120, 118, 110), (178, 181, 120, 114), (198, 202, 119, 112), (123, 127, 129, 125), (120, 124, 122, 118), (181, 183, 124, 120), (202, 204, 123, 119), (127, 131, 133, 129), (124, 128, 126, 122), (183, 185, 128, 124), (204, 206, 127, 123), (131, 135, 137, 133), (128, 132, 130, 126), (185, 187, 132, 128), (206, 208, 131, 127), (135, 139, 141, 137), (132, 136, 134, 130), (187, 189, 136, 132), (208, 210, 135, 131), (139, 143, 145, 141), (136, 140, 138, 134), (189, 191, 140, 136), (210, 212, 139, 135), (143, 147, 149, 145), (140, 144, 142, 138), (191, 193, 144, 140), (212, 214, 143, 139), (147, 151, 153, 149), (144, 148, 146, 142), (193, 195, 148, 144), (214, 216, 147, 143), (218, 219, 153, 151), (148, 152, 150, 146), (195, 197, 152, 148), (216, 218, 151, 147), (198, 199, 155, 154), (200, 156, 157, 201), (199, 201, 157, 155), (200, 203, 159, 156), (176, 180, 158, 154), (203, 205, 161, 159), (180, 182, 160, 158), (205, 207, 163, 161), (182, 184, 162, 160), (207, 209, 165, 163), (184, 186, 164, 162), (209, 211, 167, 165), (186, 188, 166, 164), (211, 213, 169, 167), (188, 190, 168, 166), (213, 215, 171, 169), (190, 192, 170, 168), (215, 217, 173, 171), (192, 194, 172, 170), (196, 197, 175, 174), (217, 219, 175, 173), (194, 196, 174, 172), (154, 155, 177, 176), (156, 178, 179, 157), (155, 157, 179, 177), (156, 159, 181, 178), (159, 161, 183, 181), (161, 163, 185, 183), (163, 165, 187, 185), (165, 167, 189, 187), (167, 169, 191, 189), (169, 171, 193, 191), (171, 173, 195, 193), (173, 175, 197, 195), (110, 118, 180, 176), (118, 122, 182, 180), (122, 126, 184, 182), (126, 130, 186, 184), (130, 134, 188, 186), (134, 138, 190, 188), (138, 142, 192, 190), (142, 146, 194, 192), (150, 152, 197, 196), (146, 150, 196, 194), (154, 158, 202, 198), (158, 160, 204, 202), (160, 162, 206, 204), (162, 164, 208, 206), (164, 166, 210, 208), (166, 168, 212, 210), (168, 170, 214, 212), (170, 172, 216, 214), (174, 175, 219, 218), (172, 174, 218, 216), (112, 113, 199, 198), (116, 200, 201, 117), (113, 117, 201, 199), (116, 121, 203, 200), (121, 125, 205, 203), (125, 129, 207, 205), (129, 133, 209, 207), (133, 137, 211, 209), (137, 141, 213, 211), (141, 145, 215, 213), (145, 149, 217, 215), (149, 153, 219, 217), (221, 243, 266, 264), (226, 248, 246, 224), (221, 220, 242, 243), (241, 239, 261, 263), (241, 263, 262, 240), (237, 235, 257, 259), (236, 258, 256, 234), (233, 231, 253, 255), (232, 254, 252, 230), (229, 227, 249, 251), (225, 222, 244, 247), (228, 250, 248, 226), (222, 223, 245, 244), (224, 246, 242, 220), (240, 262, 260, 238), (239, 237, 259, 261), (238, 260, 258, 236), (235, 233, 255, 257), (234, 256, 254, 232), (231, 229, 251, 253), (227, 225, 247, 249), (230, 252, 250, 228), (243, 242, 244, 245), (244, 242, 246, 247), (247, 246, 248, 249), (249, 248, 250, 251), (251, 250, 252, 253), (253, 252, 254, 255), (255, 254, 256, 257), (257, 256, 258, 259), (259, 258, 260, 261), (261, 260, 262, 263), (221, 223, 222, 220), (222, 225, 224, 220), (225, 227, 226, 224), (227, 229, 228, 226), (229, 231, 230, 228), (231, 233, 232, 230), (233, 235, 234, 232), (235, 237, 236, 234), (237, 239, 238, 236), (239, 241, 240, 238), (264, 266, 270, 268), (245, 223, 265, 267), (243, 245, 267, 266), (223, 221, 264, 265), (269, 268, 270, 271), (267, 265, 269, 271), (266, 267, 271, 270), (265, 264, 268, 269)])
me_plane_001.polygons.foreach_set('use_smooth', [True] * 266)
me_plane_001.use_remesh_preserve_volume = False
me_plane_001.use_remesh_preserve_attributes = False
me_plane_001.use_mirror_vertex_groups = False
me_plane_001.update()
me_plane = bpy.data.meshes.new('Plane')
me_plane.from_pydata([(-3.0, -3.0, 0.0), (1.0, -3.0, 0.0), (-3.0, 3.0, 0.0), (1.0, 3.0, 0.0), (-3.0, -3.0, 2.0), (1.0, -3.0, 2.0), (-3.0, 3.0, 2.0), (1.0, 3.0, 2.0), (-1.0, -3.0, 0.0), (-1.0, 3.0, 0.0), (-1.0, -3.0, 2.0), (-1.0, 3.0, 2.0), (-2.5, 3.0, 0.0), (-2.5, 3.0, 2.0), (-2.5, -3.0, 0.0), (-2.5, -3.0, 2.0), (-2.425, -3.216, 0.7875), (-1.075, -3.216, 0.7875), (-1.075, -3.216, 1.462), (-2.425, -3.216, 1.462), (-2.425, -2.975, 1.462), (-1.075, -2.975, 1.462), (-1.075, -2.975, 0.7875), (-2.425, -2.975, 0.7875), (-2.5, -2.975, 0.75), (-1.0, -2.975, 0.75), (-1.0, -2.975, 1.5), (-2.5, -2.975, 1.5), (-3.0, 3.0, 1.5), (1.0, 3.0, 1.5), (-3.0, -3.0, 1.5), (1.0, -3.0, 1.5), (-2.5, -3.0, 1.5), (-2.5, 3.0, 1.5), (-1.0, -3.0, 1.5), (-1.0, 3.0, 1.5), (-3.0, 3.0, 0.75), (1.0, 3.0, 0.75), (1.0, -3.0, 0.75), (-3.0, -3.0, 0.75), (-1.0, 3.0, 0.75), (-1.0, -3.0, 0.75), (-2.5, 3.0, 0.75), (-2.5, -3.0, 0.75), (-1.766, -3.063, 0.7855), (-1.766, -3.039, 0.7855), (-1.734, -3.039, 0.7855), (-1.734, -3.063, 0.7855), (-1.766, -3.063, 1.466), (-1.766, -3.039, 1.466), (-1.734, -3.039, 1.466), (-1.734, -3.063, 1.466), (-2.43, -3.063, 1.142), (-2.43, -3.039, 1.142), (-2.43, -3.039, 1.11), (-2.43, -3.063, 1.11), (-1.07, -3.063, 1.142), (-1.07, -3.039, 1.142), (-1.07, -3.039, 1.11), (-1.07, -3.063, 1.11), (-2.808, -3.216, 0.6848), (-0.6919, -3.216, 0.6848), (-0.6919, -3.216, 1.565), (-2.808, -3.216, 1.565)], [], [(8, 1, 3, 9), (10, 11, 7, 5), (33, 13, 6, 28), (31, 5, 7, 29), (34, 10, 5, 31), (28, 6, 4, 30), (15, 13, 11, 10), (32, 15, 10, 34), (29, 7, 11, 35), (14, 8, 9, 12), (0, 14, 12, 2), (4, 6, 13, 15), (30, 4, 15, 32), (35, 11, 13, 33), (20, 21, 18, 19), (23, 20, 19, 16), (25, 24, 23, 22), (24, 27, 20, 23), (26, 25, 22, 21), (22, 23, 16, 17), (32, 34, 26, 27), (34, 41, 25, 26), (43, 32, 27, 24), (38, 31, 29, 37), (41, 34, 31, 38), (36, 28, 30, 39), (41, 43, 24, 25), (37, 29, 35, 40), (39, 30, 32, 43), (40, 35, 33, 42), (12, 42, 36, 2), (14, 43, 41, 8), (2, 36, 39, 0), (8, 41, 38, 1), (1, 38, 37, 3), (3, 37, 40, 9), (0, 39, 43, 14), (9, 40, 42, 12), (27, 26, 21, 20), (42, 33, 28, 36), (48, 49, 45, 44), (49, 50, 46, 45), (50, 51, 47, 46), (58, 59, 55, 54), (57, 58, 54, 53), (56, 57, 53, 52), (22, 17, 18, 21), (17, 16, 60, 61), (16, 19, 63, 60), (18, 17, 61, 62), (19, 18, 62, 63)])
me_plane.use_remesh_preserve_volume = False
me_plane.use_remesh_preserve_attributes = False
me_plane.use_mirror_vertex_groups = False
me_plane.update()

# ---- objects
ob_cube = bpy.data.objects.new('Cube', me_cube_001)
ob_circle = bpy.data.objects.new('Circle', me_circle)
ob_icosphere = bpy.data.objects.new('Icosphere', me_icosphere)
ob_plane_002 = bpy.data.objects.new('Plane.002', me_plane_002)
ob_plane_001 = bpy.data.objects.new('Plane.001', me_plane_001)
ob_plane = bpy.data.objects.new('Plane', me_plane)

# ---- transforms, parenting, visibility, modifiers, constraints
ob_cube.location = (0.7016, 0.1841, 0.4882)
ob_cube.scale = (0.0735, 0.15, 0.15)
ob_cube.lineart.crease_threshold = 0.0
ob_circle.location = (-2.105, -2.991, 0.9799)
ob_circle.lineart.crease_threshold = 0.0
ob_icosphere.location = (-2.105, -2.991, 0.9799)
ob_icosphere.lineart.crease_threshold = 0.0
ob_plane_002.location = (0.0, 0.0, 0.0)
ob_plane_002.lineart.crease_threshold = 0.0
ob_plane_001.location = (0.0, 0.0, 0.0)
ob_plane_001.lineart.crease_threshold = 0.0
ob_plane.location = (0.0, 0.0, 0.0)
ob_plane.lineart.crease_threshold = 0.0

# ---- collection membership
col_collection_1.objects.link(ob_cube)
col_collection_1.objects.link(ob_circle)
col_collection_1.objects.link(ob_icosphere)
col_collection_1.objects.link(ob_plane_002)
col_collection_1.objects.link(ob_plane_001)
col_collection_1.objects.link(ob_plane)

# ---- scene / render settings (as saved in the file)
scene.frame_start = 1; scene.frame_end = 250; scene.frame_set(65)
scene.render.engine = 'BLENDER_EEVEE_NEXT'
scene.render.resolution_percentage = 50
scene.render.dither_intensity = 0.0
scene.cycles.use_denoising = False
scene.cycles.samples = 10
scene.cycles.sampling_pattern = 'TABULATED_SOBOL'
scene.cycles.light_sampling_threshold = 0.0
scene.cycles.use_adaptive_sampling = False
scene.cycles.use_light_tree = False
scene.cycles.blur_glossy = 0.0
scene.cycles.pixel_filter_type = 'GAUSSIAN'
scene.cycles.sample_clamp_indirect = 0.0
scene.view_settings.view_transform = 'Standard'
bpy.context.view_layer.update()

# ---- added for rendering (the .blend has no active camera and no usable light): camera, sun
cam_auto = bpy.data.cameras.new('AutoCamera')
cam_auto.lens = 50.0
cam_auto.sensor_width = 36.0
cam_auto.clip_end = 1000.0
ob_auto_camera = bpy.data.objects.new('AutoCamera', cam_auto)
scene.collection.objects.link(ob_auto_camera)
ob_auto_camera.location = (6.71381, -9.07793, 7.11787)
ob_auto_camera.rotation_euler = (1.09748, -7.21219e-08, 0.694738)
scene.camera = ob_auto_camera
light_auto_sun = bpy.data.lights.new('AutoSun', 'SUN')
light_auto_sun.energy = 3.0
light_auto_sun.angle = 0.0523599
ob_auto_sun = bpy.data.objects.new('AutoSun', light_auto_sun)
scene.collection.objects.link(ob_auto_sun)
ob_auto_sun.rotation_euler = (0.872665, 0.174533, 0.523599)
bpy.context.view_layer.update()
